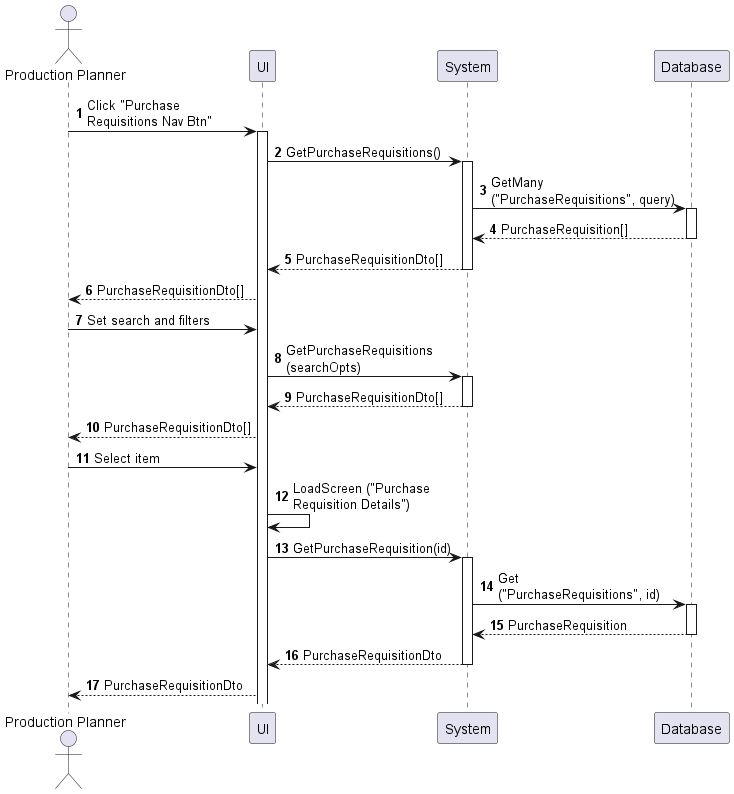

The diagram above was rendered by PlantUML. Its source (embedded in the PNG):
@startuml purchase-requisition-view
autonumber

actor "Production Planner" as a
participant UI as f
participant System as b
participant Database as d

a -> f : Click "Purchase\nRequisitions Nav Btn"
activate f
f -> b : GetPurchaseRequisitions()
activate b
b -> d : GetMany\n("PurchaseRequisitions", query)
activate d
return PurchaseRequisition[]
return PurchaseRequisitionDto[]
f --> a : PurchaseRequisitionDto[]
a -> f : Set search and filters
f -> b : GetPurchaseRequisitions\n(searchOpts)
activate b
return PurchaseRequisitionDto[]
f --> a : PurchaseRequisitionDto[]
a -> f : Select item
f -> f : LoadScreen ("Purchase\nRequisition Details")
f -> b : GetPurchaseRequisition(id)
activate b
b -> d : Get\n("PurchaseRequisitions", id)
activate d
return PurchaseRequisition
return PurchaseRequisitionDto
f --> a : PurchaseRequisitionDto
@enduml